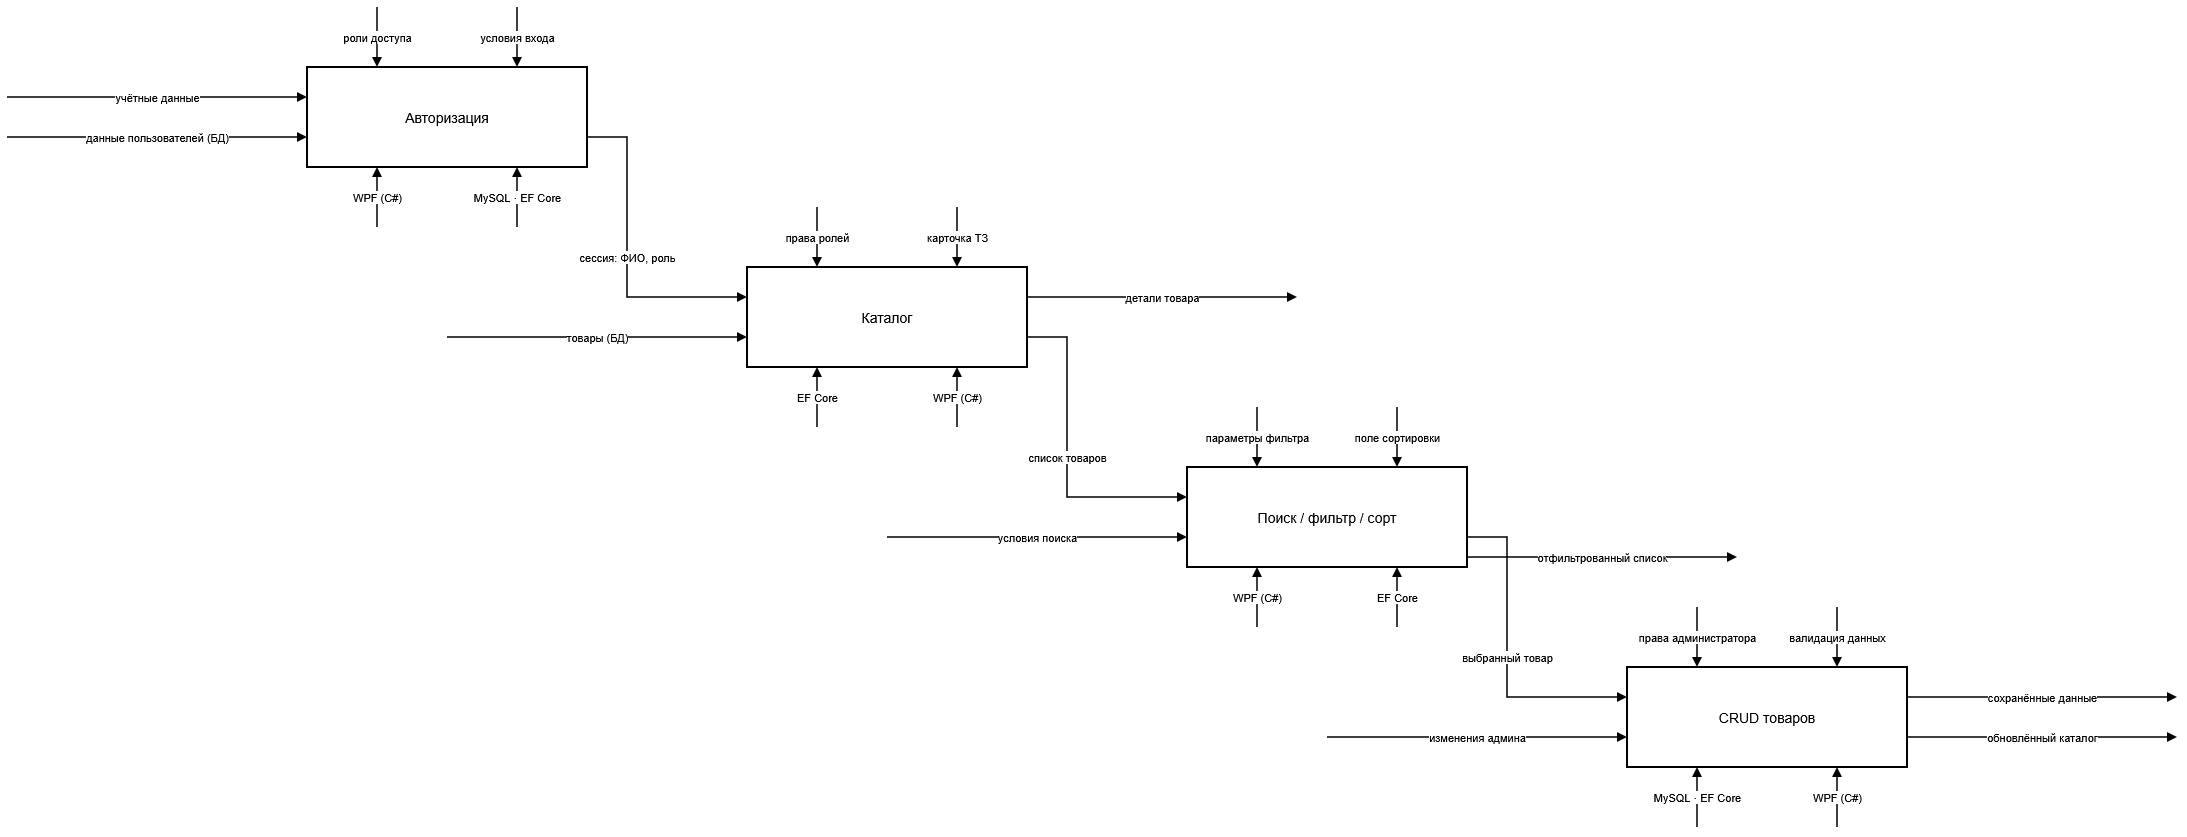

The diagram above was exported from draw.io. Its source (the exported page's mxGraphModel, read from the mxfile embedded in the PNG):
<mxGraphModel dx="1896" dy="2807" grid="1" gridSize="10" guides="1" tooltips="1" connect="1" arrows="1" fold="1" page="1" pageScale="1" pageWidth="827" pageHeight="1169" math="0" shadow="0">
  <root>
    <mxCell id="0" />
    <mxCell id="1" parent="0" />
    <mxCell id="ni93q7fA-0YqmX4AZNXY-12" parent="1" style="rounded=0;whiteSpace=wrap;html=1;fontSize=14;strokeWidth=2;" value="Авторизация" vertex="1">
      <mxGeometry height="100" width="280" x="818" y="370" as="geometry" />
    </mxCell>
    <mxCell id="ni93q7fA-0YqmX4AZNXY-13" parent="1" style="rounded=0;whiteSpace=wrap;html=1;fontSize=14;strokeWidth=2;" value="Каталог" vertex="1">
      <mxGeometry height="100" width="280" x="1258" y="570" as="geometry" />
    </mxCell>
    <mxCell id="ni93q7fA-0YqmX4AZNXY-14" parent="1" style="rounded=0;whiteSpace=wrap;html=1;fontSize=14;strokeWidth=2;" value="Поиск / фильтр / сорт" vertex="1">
      <mxGeometry height="100" width="280" x="1698" y="770" as="geometry" />
    </mxCell>
    <mxCell id="ni93q7fA-0YqmX4AZNXY-15" parent="1" style="rounded=0;whiteSpace=wrap;html=1;fontSize=14;strokeWidth=2;" value="CRUD товаров" vertex="1">
      <mxGeometry height="100" width="280" x="2138" y="970" as="geometry" />
    </mxCell>
    <mxCell id="ni93q7fA-0YqmX4AZNXY-16" edge="1" parent="1" style="endArrow=block;endFill=1;html=1;rounded=0;strokeWidth=1.5;fontSize=11;labelBackgroundColor=#ffffff;" value="роли доступа">
      <mxGeometry relative="1" as="geometry">
        <mxPoint x="888" y="310" as="sourcePoint" />
        <mxPoint x="888" y="370" as="targetPoint" />
      </mxGeometry>
    </mxCell>
    <mxCell id="ni93q7fA-0YqmX4AZNXY-17" edge="1" parent="1" style="endArrow=block;endFill=1;html=1;rounded=0;strokeWidth=1.5;fontSize=11;labelBackgroundColor=#ffffff;" value="WPF (C#)">
      <mxGeometry relative="1" as="geometry">
        <mxPoint x="888" y="530" as="sourcePoint" />
        <mxPoint x="888" y="470" as="targetPoint" />
      </mxGeometry>
    </mxCell>
    <mxCell id="ni93q7fA-0YqmX4AZNXY-18" edge="1" parent="1" style="endArrow=block;endFill=1;html=1;rounded=0;strokeWidth=1.5;fontSize=11;labelBackgroundColor=#ffffff;" value="условия входа">
      <mxGeometry relative="1" as="geometry">
        <mxPoint x="1028" y="310" as="sourcePoint" />
        <mxPoint x="1028" y="370" as="targetPoint" />
      </mxGeometry>
    </mxCell>
    <mxCell id="ni93q7fA-0YqmX4AZNXY-19" edge="1" parent="1" style="endArrow=block;endFill=1;html=1;rounded=0;strokeWidth=1.5;fontSize=11;labelBackgroundColor=#ffffff;" value="MySQL · EF Core">
      <mxGeometry relative="1" as="geometry">
        <mxPoint x="1028" y="530" as="sourcePoint" />
        <mxPoint x="1028" y="470" as="targetPoint" />
      </mxGeometry>
    </mxCell>
    <mxCell id="ni93q7fA-0YqmX4AZNXY-21" edge="1" parent="1" style="endArrow=block;endFill=1;html=1;rounded=0;strokeWidth=1.5;fontSize=11;labelBackgroundColor=#ffffff;" value="сессия: ФИО, роль">
      <mxGeometry relative="1" as="geometry">
        <Array as="points">
          <mxPoint x="1138" y="440" />
          <mxPoint x="1138" y="600" />
        </Array>
        <mxPoint x="1098" y="440" as="sourcePoint" />
        <mxPoint x="1258" y="600" as="targetPoint" />
      </mxGeometry>
    </mxCell>
    <mxCell id="ni93q7fA-0YqmX4AZNXY-22" edge="1" parent="1" style="endArrow=block;endFill=1;html=1;rounded=0;strokeWidth=1.5;fontSize=11;labelBackgroundColor=#ffffff;" value="учётные данные">
      <mxGeometry relative="1" as="geometry">
        <mxPoint x="518" y="400" as="sourcePoint" />
        <mxPoint x="818" y="400" as="targetPoint" />
      </mxGeometry>
    </mxCell>
    <mxCell id="ni93q7fA-0YqmX4AZNXY-23" edge="1" parent="1" style="endArrow=block;endFill=1;html=1;rounded=0;strokeWidth=1.5;fontSize=11;labelBackgroundColor=#ffffff;" value="данные пользователей (БД)">
      <mxGeometry relative="1" as="geometry">
        <mxPoint x="518" y="440" as="sourcePoint" />
        <mxPoint x="818" y="440" as="targetPoint" />
      </mxGeometry>
    </mxCell>
    <mxCell id="ni93q7fA-0YqmX4AZNXY-24" edge="1" parent="1" style="endArrow=block;endFill=1;html=1;rounded=0;strokeWidth=1.5;fontSize=11;labelBackgroundColor=#ffffff;" value="права ролей">
      <mxGeometry relative="1" as="geometry">
        <mxPoint x="1328" y="510" as="sourcePoint" />
        <mxPoint x="1328" y="570" as="targetPoint" />
      </mxGeometry>
    </mxCell>
    <mxCell id="ni93q7fA-0YqmX4AZNXY-25" edge="1" parent="1" style="endArrow=block;endFill=1;html=1;rounded=0;strokeWidth=1.5;fontSize=11;labelBackgroundColor=#ffffff;" value="EF Core">
      <mxGeometry relative="1" as="geometry">
        <mxPoint x="1328" y="730" as="sourcePoint" />
        <mxPoint x="1328" y="670" as="targetPoint" />
      </mxGeometry>
    </mxCell>
    <mxCell id="ni93q7fA-0YqmX4AZNXY-26" edge="1" parent="1" style="endArrow=block;endFill=1;html=1;rounded=0;strokeWidth=1.5;fontSize=11;labelBackgroundColor=#ffffff;" value="карточка ТЗ">
      <mxGeometry relative="1" as="geometry">
        <mxPoint x="1468" y="510" as="sourcePoint" />
        <mxPoint x="1468" y="570" as="targetPoint" />
      </mxGeometry>
    </mxCell>
    <mxCell id="ni93q7fA-0YqmX4AZNXY-27" edge="1" parent="1" style="endArrow=block;endFill=1;html=1;rounded=0;strokeWidth=1.5;fontSize=11;labelBackgroundColor=#ffffff;" value="WPF (C#)">
      <mxGeometry relative="1" as="geometry">
        <mxPoint x="1468" y="730" as="sourcePoint" />
        <mxPoint x="1468" y="670" as="targetPoint" />
      </mxGeometry>
    </mxCell>
    <mxCell id="ni93q7fA-0YqmX4AZNXY-28" edge="1" parent="1" style="endArrow=block;endFill=1;html=1;rounded=0;strokeWidth=1.5;fontSize=11;labelBackgroundColor=#ffffff;" value="детали товара">
      <mxGeometry relative="1" as="geometry">
        <mxPoint x="1538" y="600" as="sourcePoint" />
        <mxPoint x="1808" y="600" as="targetPoint" />
      </mxGeometry>
    </mxCell>
    <mxCell id="ni93q7fA-0YqmX4AZNXY-29" edge="1" parent="1" style="endArrow=block;endFill=1;html=1;rounded=0;strokeWidth=1.5;fontSize=11;labelBackgroundColor=#ffffff;" value="список товаров">
      <mxGeometry relative="1" as="geometry">
        <Array as="points">
          <mxPoint x="1578" y="640" />
          <mxPoint x="1578" y="800" />
        </Array>
        <mxPoint x="1538" y="640" as="sourcePoint" />
        <mxPoint x="1698" y="800" as="targetPoint" />
      </mxGeometry>
    </mxCell>
    <mxCell id="ni93q7fA-0YqmX4AZNXY-30" edge="1" parent="1" style="endArrow=block;endFill=1;html=1;rounded=0;strokeWidth=1.5;fontSize=11;labelBackgroundColor=#ffffff;" value="товары (БД)">
      <mxGeometry relative="1" as="geometry">
        <mxPoint x="958" y="640" as="sourcePoint" />
        <mxPoint x="1258" y="640" as="targetPoint" />
      </mxGeometry>
    </mxCell>
    <mxCell id="ni93q7fA-0YqmX4AZNXY-31" edge="1" parent="1" style="endArrow=block;endFill=1;html=1;rounded=0;strokeWidth=1.5;fontSize=11;labelBackgroundColor=#ffffff;" value="параметры фильтра">
      <mxGeometry relative="1" as="geometry">
        <mxPoint x="1768" y="710" as="sourcePoint" />
        <mxPoint x="1768" y="770" as="targetPoint" />
      </mxGeometry>
    </mxCell>
    <mxCell id="ni93q7fA-0YqmX4AZNXY-32" edge="1" parent="1" style="endArrow=block;endFill=1;html=1;rounded=0;strokeWidth=1.5;fontSize=11;labelBackgroundColor=#ffffff;" value="WPF (C#)">
      <mxGeometry relative="1" as="geometry">
        <mxPoint x="1768" y="930" as="sourcePoint" />
        <mxPoint x="1768" y="870" as="targetPoint" />
      </mxGeometry>
    </mxCell>
    <mxCell id="ni93q7fA-0YqmX4AZNXY-33" edge="1" parent="1" style="endArrow=block;endFill=1;html=1;rounded=0;strokeWidth=1.5;fontSize=11;labelBackgroundColor=#ffffff;" value="поле сортировки">
      <mxGeometry relative="1" as="geometry">
        <mxPoint x="1908" y="710" as="sourcePoint" />
        <mxPoint x="1908" y="770" as="targetPoint" />
      </mxGeometry>
    </mxCell>
    <mxCell id="ni93q7fA-0YqmX4AZNXY-34" edge="1" parent="1" style="endArrow=block;endFill=1;html=1;rounded=0;strokeWidth=1.5;fontSize=11;labelBackgroundColor=#ffffff;" value="EF Core">
      <mxGeometry relative="1" as="geometry">
        <mxPoint x="1908" y="930" as="sourcePoint" />
        <mxPoint x="1908" y="870" as="targetPoint" />
      </mxGeometry>
    </mxCell>
    <mxCell id="ni93q7fA-0YqmX4AZNXY-35" edge="1" parent="1" style="endArrow=block;endFill=1;html=1;rounded=0;strokeWidth=1.5;fontSize=11;labelBackgroundColor=#ffffff;" value="отфильтрованный список">
      <mxGeometry relative="1" as="geometry">
        <mxPoint x="1978" y="860" as="sourcePoint" />
        <mxPoint x="2248" y="860" as="targetPoint" />
      </mxGeometry>
    </mxCell>
    <mxCell id="ni93q7fA-0YqmX4AZNXY-36" edge="1" parent="1" style="endArrow=block;endFill=1;html=1;rounded=0;strokeWidth=1.5;fontSize=11;labelBackgroundColor=#ffffff;" value="выбранный товар">
      <mxGeometry relative="1" as="geometry">
        <Array as="points">
          <mxPoint x="2018" y="840" />
          <mxPoint x="2018" y="1000" />
        </Array>
        <mxPoint x="1978" y="840" as="sourcePoint" />
        <mxPoint x="2138" y="1000" as="targetPoint" />
      </mxGeometry>
    </mxCell>
    <mxCell id="ni93q7fA-0YqmX4AZNXY-37" edge="1" parent="1" style="endArrow=block;endFill=1;html=1;rounded=0;strokeWidth=1.5;fontSize=11;labelBackgroundColor=#ffffff;" value="условия поиска">
      <mxGeometry relative="1" as="geometry">
        <mxPoint x="1398" y="840" as="sourcePoint" />
        <mxPoint x="1698" y="840" as="targetPoint" />
      </mxGeometry>
    </mxCell>
    <mxCell id="ni93q7fA-0YqmX4AZNXY-38" edge="1" parent="1" style="endArrow=block;endFill=1;html=1;rounded=0;strokeWidth=1.5;fontSize=11;labelBackgroundColor=#ffffff;" value="права администратора">
      <mxGeometry relative="1" as="geometry">
        <mxPoint x="2208" y="910" as="sourcePoint" />
        <mxPoint x="2208" y="970" as="targetPoint" />
      </mxGeometry>
    </mxCell>
    <mxCell id="ni93q7fA-0YqmX4AZNXY-39" edge="1" parent="1" style="endArrow=block;endFill=1;html=1;rounded=0;strokeWidth=1.5;fontSize=11;labelBackgroundColor=#ffffff;" value="MySQL · EF Core">
      <mxGeometry relative="1" as="geometry">
        <mxPoint x="2208" y="1130" as="sourcePoint" />
        <mxPoint x="2208" y="1070" as="targetPoint" />
      </mxGeometry>
    </mxCell>
    <mxCell id="ni93q7fA-0YqmX4AZNXY-40" edge="1" parent="1" style="endArrow=block;endFill=1;html=1;rounded=0;strokeWidth=1.5;fontSize=11;labelBackgroundColor=#ffffff;" value="валидация данных">
      <mxGeometry relative="1" as="geometry">
        <mxPoint x="2348" y="910" as="sourcePoint" />
        <mxPoint x="2348" y="970" as="targetPoint" />
      </mxGeometry>
    </mxCell>
    <mxCell id="ni93q7fA-0YqmX4AZNXY-41" edge="1" parent="1" style="endArrow=block;endFill=1;html=1;rounded=0;strokeWidth=1.5;fontSize=11;labelBackgroundColor=#ffffff;" value="WPF (C#)">
      <mxGeometry relative="1" as="geometry">
        <mxPoint x="2348" y="1130" as="sourcePoint" />
        <mxPoint x="2348" y="1070" as="targetPoint" />
      </mxGeometry>
    </mxCell>
    <mxCell id="ni93q7fA-0YqmX4AZNXY-42" edge="1" parent="1" style="endArrow=block;endFill=1;html=1;rounded=0;strokeWidth=1.5;fontSize=11;labelBackgroundColor=#ffffff;" value="сохранённые данные">
      <mxGeometry relative="1" as="geometry">
        <mxPoint x="2418" y="1000" as="sourcePoint" />
        <mxPoint x="2688" y="1000" as="targetPoint" />
      </mxGeometry>
    </mxCell>
    <mxCell id="ni93q7fA-0YqmX4AZNXY-43" edge="1" parent="1" style="endArrow=block;endFill=1;html=1;rounded=0;strokeWidth=1.5;fontSize=11;labelBackgroundColor=#ffffff;" value="обновлённый каталог">
      <mxGeometry relative="1" as="geometry">
        <mxPoint x="2418" y="1040" as="sourcePoint" />
        <mxPoint x="2688" y="1040" as="targetPoint" />
      </mxGeometry>
    </mxCell>
    <mxCell id="ni93q7fA-0YqmX4AZNXY-44" edge="1" parent="1" style="endArrow=block;endFill=1;html=1;rounded=0;strokeWidth=1.5;fontSize=11;labelBackgroundColor=#ffffff;" value="изменения админа">
      <mxGeometry relative="1" as="geometry">
        <mxPoint x="1838" y="1040" as="sourcePoint" />
        <mxPoint x="2138" y="1040" as="targetPoint" />
      </mxGeometry>
    </mxCell>
  </root>
</mxGraphModel>